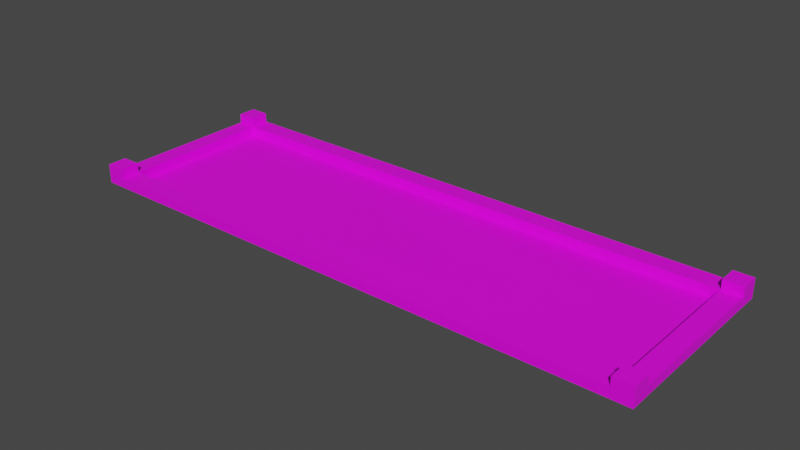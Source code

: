 # Source: level-1.blend  (saved by Blender 2.80.75; exported with 4.5.12 LTS)
import bpy
from mathutils import Matrix  # noqa: F401  (used for matrix-valued properties, if any)

bpy.ops.wm.read_factory_settings(use_empty=True)
scene = bpy.context.scene
scene.name = 'Scene'

# ---- collections
col_collection = bpy.data.collections.new('Collection'); scene.collection.children.link(col_collection)

# ---- images (referenced by path relative to the original .blend; pixels are not part of the script)
import os
ASSET_DIR = os.environ.get("B2B_ASSET_DIR", "")  # directory of the original .blend (textures are referenced by path, not embedded)
HERE = os.path.dirname(os.path.abspath(__file__))  # packed textures are extracted next to this script under _unpacked/

def load_image(name, relpath, width, height, colorspace="sRGB"):
    """Load a texture the original file referenced (path relative to the .blend, or extracted next to this script)."""
    p = next((c for c in (os.path.join(HERE, relpath), os.path.join(ASSET_DIR, relpath)) if relpath and os.path.exists(c)), "")
    if p:
        img = bpy.data.images.load(p, check_existing=True)
        img.name = name
    else:  # same state as the original file: an image datablock whose file is absent (Cycles renders it pink)
        img = bpy.data.images.new(name, width, height)
        img.source = "FILE"
        img.filepath = "//" + (relpath or name)
    img.colorspace_settings.name = colorspace
    return img
img_ground_png_003 = load_image('ground.png.003', 'ground.png', 1024, 1024, 'sRGB')
img_wood_jpg_007 = load_image('wood.jpg.007', 'wood.jpg', 1024, 1024, 'sRGB')

# ---- materials (node trees are filled in below, after node groups)
mat_ground = bpy.data.materials.new('ground')
mat_ground.use_transparent_shadow = False
mat_wall_side = bpy.data.materials.new('wall-side')
mat_wall_side.use_transparent_shadow = False
mat_wall_top = bpy.data.materials.new('wall-top')
mat_wall_top.use_transparent_shadow = False

# ---- material node trees
mat_ground.use_nodes = True; mat_ground.node_tree.nodes.clear()
_N = mat_ground.node_tree.nodes; _L = mat_ground.node_tree.links
n0 = _N.new('ShaderNodeOutputMaterial'); n0.name = 'Material Output'; n0.location = (300, 300)
n1 = _N.new('ShaderNodeBsdfPrincipled'); n1.name = 'Principled BSDF'; n1.location = (10, 300)
n1.distribution = 'GGX'
n1.subsurface_method = 'BURLEY'
n1.inputs[3].default_value = 1.45
n1.inputs[27].default_value = (0.0, 0.0, 0.0, 1.0)
n1.inputs[28].default_value = 1.0
n2 = _N.new('ShaderNodeTexImage'); n2.name = 'Image Texture'; n2.location = (-190, 280)
n2.image = img_ground_png_003
_L.new(n1.outputs[0], n0.inputs[0])
_L.new(n2.outputs[0], n1.inputs[0])
n0.is_active_output = True
mat_wall_side.use_nodes = True; mat_wall_side.node_tree.nodes.clear()
_N = mat_wall_side.node_tree.nodes; _L = mat_wall_side.node_tree.links
n0 = _N.new('ShaderNodeOutputMaterial'); n0.name = 'Material Output'; n0.location = (300, 300)
n1 = _N.new('ShaderNodeBsdfPrincipled'); n1.name = 'Principled BSDF'; n1.location = (10, 300)
n1.distribution = 'GGX'
n1.subsurface_method = 'BURLEY'
n1.inputs[3].default_value = 1.45
n1.inputs[27].default_value = (0.0, 0.0, 0.0, 1.0)
n1.inputs[28].default_value = 1.0
n2 = _N.new('ShaderNodeTexImage'); n2.name = 'Image Texture'; n2.location = (-280, 280)
n2.image = img_wood_jpg_007
_L.new(n1.outputs[0], n0.inputs[0])
_L.new(n2.outputs[0], n1.inputs[0])
n0.is_active_output = True
mat_wall_top.use_nodes = True; mat_wall_top.node_tree.nodes.clear()
_N = mat_wall_top.node_tree.nodes; _L = mat_wall_top.node_tree.links
n0 = _N.new('ShaderNodeOutputMaterial'); n0.name = 'Material Output'; n0.location = (300, 300)
n1 = _N.new('ShaderNodeBsdfPrincipled'); n1.name = 'Principled BSDF'; n1.location = (10, 300)
n1.distribution = 'GGX'
n1.subsurface_method = 'BURLEY'
n1.inputs[3].default_value = 1.45
n1.inputs[27].default_value = (0.0, 0.0, 0.0, 1.0)
n1.inputs[28].default_value = 1.0
n2 = _N.new('ShaderNodeTexImage'); n2.name = 'Image Texture'; n2.location = (-280, 280)
n2.image = img_wood_jpg_007
_L.new(n1.outputs[0], n0.inputs[0])
_L.new(n2.outputs[0], n1.inputs[0])
n0.is_active_output = True

# ---- world
world_world = bpy.data.worlds.new('World'); scene.world = world_world
world_world.use_nodes = True; world_world.node_tree.nodes.clear()
_N = world_world.node_tree.nodes; _L = world_world.node_tree.links
n0 = _N.new('ShaderNodeOutputWorld'); n0.name = 'World Output'; n0.location = (300, 300)
n1 = _N.new('ShaderNodeBackground'); n1.name = 'Background'; n1.location = (10, 300)
n1.inputs[0].default_value = (0.05088, 0.05088, 0.05088, 1.0)
_L.new(n1.outputs[0], n0.inputs[0])
n0.is_active_output = True
world_world.color = (0.05088, 0.05088, 0.05088)
world_world.use_sun_shadow = False
world_world.sun_shadow_jitter_overblur = 0.0

# ---- meshes
me_ground_000 = bpy.data.meshes.new('ground.000')
me_ground_000.from_pydata([(2.0, 0.0, 0.0), (0.0, 0.0, 0.0), (2.0, 2.0, 0.0), (0.0, 2.0, 0.0)], [], [(0, 2, 3, 1)])
_uv = me_ground_000.uv_layers.new(name='UVMap')
_uv.uv.foreach_set('vector', [7.0, 2.0, 7.0, 9.998e-05, 9.998e-05, 0.0001001, 0.0001, 2.0])
me_ground_000.materials.append(mat_ground)
me_ground_000.use_remesh_preserve_volume = False
me_ground_000.use_remesh_preserve_attributes = False
me_ground_000.use_mirror_vertex_groups = False
me_ground_000.update()
me_wall_003 = bpy.data.meshes.new('wall.003')
me_wall_003.from_pydata([(1.305, 3.281, 0.0), (1.305, 3.281, 0.25), (1.305, 2.781, 0.0), (1.305, 2.781, 0.25), (0.3048, 3.281, 0.0), (0.3048, 3.281, 0.25), (0.3048, 2.781, 0.0), (0.3048, 2.781, 0.25)], [], [(2, 3, 7, 6), (4, 5, 1, 0), (7, 3, 1, 5)])
me_wall_003.polygons.foreach_set('material_index', [0, 0, 1])
_uv = me_wall_003.uv_layers.new(name='UVMap')
_uv.uv.foreach_set('vector', [0.5001, 9.998e-05, 0.2501, 9.999e-05, 0.25, 3.5, 0.5001, 3.5, 0.4999, 3.5, 0.7499, 3.5, 0.7499, 0.0001001, 0.4999, 0.0001001, 0.25, 3.5, 0.2501, 9.999e-05, 0.7499, 0.0001001, 0.7499, 3.5])
me_wall_003.materials.append(mat_wall_side)
me_wall_003.materials.append(mat_wall_top)
me_wall_003.use_remesh_preserve_volume = False
me_wall_003.use_remesh_preserve_attributes = False
me_wall_003.use_mirror_vertex_groups = False
me_wall_003.update()
me_wall_001 = bpy.data.meshes.new('wall.001')
me_wall_001.from_pydata([(0.0, 0.1524, 0.0), (0.0, 0.1524, 0.25), (-3.973e-09, 0.6524, 0.0), (-3.973e-09, 0.6524, 0.25), (1.0, 0.1524, 0.0), (1.0, 0.1524, 0.25), (1.0, 0.6524, 0.0), (1.0, 0.6524, 0.25)], [], [(2, 3, 7, 6), (4, 5, 1, 0), (7, 3, 1, 5)])
me_wall_001.polygons.foreach_set('material_index', [0, 0, 1])
_uv = me_wall_001.uv_layers.new(name='UVMap')
_uv.uv.foreach_set('vector', [0.5001, 9.998e-05, 0.2501, 9.999e-05, 0.25, 1.0, 0.5001, 1.0, 0.4999, 1.0, 0.7499, 1.0, 0.7499, 0.0001001, 0.4999, 0.0001001, 0.25, 1.0, 0.2501, 9.999e-05, 0.7499, 0.0001001, 0.7499, 1.0])
me_wall_001.materials.append(mat_wall_side)
me_wall_001.materials.append(mat_wall_top)
me_wall_001.use_remesh_preserve_volume = False
me_wall_001.use_remesh_preserve_attributes = False
me_wall_001.use_mirror_vertex_groups = False
me_wall_001.update()
me_wall_corner_003 = bpy.data.meshes.new('wall-corner.003')
me_wall_corner_003.from_pydata([(0.0, 3.781, 0.0), (0.0, 3.781, 0.5), (0.0, 3.281, 0.0), (0.0, 3.281, 0.5), (-0.5, 3.781, 0.0), (-0.5, 3.781, 0.5), (-0.5, 3.281, 0.0), (-0.5, 3.281, 0.5)], [], [(0, 1, 3, 2), (2, 3, 7, 6), (6, 7, 5, 4), (4, 5, 1, 0), (7, 3, 1, 5)])
me_wall_corner_003.polygons.foreach_set('material_index', [0, 0, 0, 0, 1])
_uv = me_wall_corner_003.uv_layers.new(name='UVMap')
_uv.uv.foreach_set('vector', [1.992, -0.02344, 1.992, 0.4766, 1.492, 0.4766, 1.492, -0.02344, 1.492, -0.02344, 1.492, 0.4766, 0.9922, 0.4766, 0.9922, -0.02344, 0.9922, -0.02344, 0.9922, 0.4766, 0.4922, 0.4766, 0.4922, -0.02344, 0.4922, -0.02344, 0.4922, 0.4766, -0.007813, 0.4766, -0.007813, -0.02344, 0.9922, 0.4766, 0.9922, 0.9766, 0.4922, 0.9766, 0.4922, 0.4766])
me_wall_corner_003.materials.append(mat_wall_side)
me_wall_corner_003.materials.append(mat_wall_top)
me_wall_corner_003.use_remesh_preserve_volume = False
me_wall_corner_003.use_remesh_preserve_attributes = False
me_wall_corner_003.use_mirror_vertex_groups = False
me_wall_corner_003.update()
me_wall_004 = bpy.data.meshes.new('wall.004')
me_wall_004.from_pydata([(0.0, 0.1524, 0.0), (0.0, 0.1524, 0.25), (-1.49e-08, -0.3476, 0.0), (-1.49e-08, -0.3476, 0.25), (1.0, 0.1524, 0.0), (1.0, 0.1524, 0.25), (1.0, -0.3476, 0.0), (1.0, -0.3476, 0.25)], [], [(2, 6, 7, 3), (4, 0, 1, 5), (7, 5, 1, 3)])
me_wall_004.polygons.foreach_set('material_index', [0, 0, 1])
_uv = me_wall_004.uv_layers.new(name='UVMap')
_uv.uv.foreach_set('vector', [0.5001, 9.998e-05, 0.5001, 1.0, 0.25, 1.0, 0.2501, 9.999e-05, 0.4999, 1.0, 0.4999, 0.0001001, 0.7499, 0.0001001, 0.7499, 1.0, 0.25, 1.0, 0.7499, 1.0, 0.7499, 0.0001001, 0.2501, 9.999e-05])
me_wall_004.materials.append(mat_wall_side)
me_wall_004.materials.append(mat_wall_top)
me_wall_004.use_remesh_preserve_volume = False
me_wall_004.use_remesh_preserve_attributes = False
me_wall_004.use_mirror_vertex_groups = False
me_wall_004.update()
me_wall_005 = bpy.data.meshes.new('wall.005')
me_wall_005.from_pydata([(1.305, 2.281, 0.0), (1.305, 2.281, 0.25), (1.305, 2.781, 0.0), (1.305, 2.781, 0.25), (0.3048, 2.281, 0.0), (0.3048, 2.281, 0.25), (0.3048, 2.781, 0.0), (0.3048, 2.781, 0.25)], [], [(2, 6, 7, 3), (4, 0, 1, 5), (7, 5, 1, 3)])
me_wall_005.polygons.foreach_set('material_index', [0, 0, 1])
_uv = me_wall_005.uv_layers.new(name='UVMap')
_uv.uv.foreach_set('vector', [0.5001, 9.998e-05, 0.5001, 3.5, 0.25, 3.5, 0.2501, 9.999e-05, 0.4999, 3.5, 0.4999, 0.0001001, 0.7499, 0.0001001, 0.7499, 3.5, 0.25, 3.5, 0.7499, 3.5, 0.7499, 0.0001001, 0.2501, 9.999e-05])
me_wall_005.materials.append(mat_wall_side)
me_wall_005.materials.append(mat_wall_top)
me_wall_005.use_remesh_preserve_volume = False
me_wall_005.use_remesh_preserve_attributes = False
me_wall_005.use_mirror_vertex_groups = False
me_wall_005.update()
me_wall_corner_004 = bpy.data.meshes.new('wall-corner.004')
me_wall_corner_004.from_pydata([(0.0, 2.781, 0.0), (0.0, 2.781, 0.5), (0.0, 3.281, 0.0), (0.0, 3.281, 0.5), (-0.5, 2.781, 0.0), (-0.5, 2.781, 0.5), (-0.5, 3.281, 0.0), (-0.5, 3.281, 0.5)], [], [(0, 2, 3, 1), (2, 6, 7, 3), (6, 4, 5, 7), (4, 0, 1, 5), (7, 5, 1, 3)])
me_wall_corner_004.polygons.foreach_set('material_index', [0, 0, 0, 0, 1])
_uv = me_wall_corner_004.uv_layers.new(name='UVMap')
_uv.uv.foreach_set('vector', [1.992, -0.02344, 1.492, -0.02344, 1.492, 0.4766, 1.992, 0.4766, 1.492, -0.02344, 0.9922, -0.02344, 0.9922, 0.4766, 1.492, 0.4766, 0.9922, -0.02344, 0.4922, -0.02344, 0.4922, 0.4766, 0.9922, 0.4766, 0.4922, -0.02344, -0.007813, -0.02344, -0.007813, 0.4766, 0.4922, 0.4766, 0.9922, 0.4766, 0.4922, 0.4766, 0.4922, 0.9766, 0.9922, 0.9766])
me_wall_corner_004.materials.append(mat_wall_side)
me_wall_corner_004.materials.append(mat_wall_top)
me_wall_corner_004.use_remesh_preserve_volume = False
me_wall_corner_004.use_remesh_preserve_attributes = False
me_wall_corner_004.use_mirror_vertex_groups = False
me_wall_corner_004.update()
me_wall_corner_007 = bpy.data.meshes.new('wall-corner.007')
me_wall_corner_007.from_pydata([(-1.0, 2.781, 0.0), (-1.0, 2.781, 0.5), (-1.0, 3.281, 0.0), (-1.0, 3.281, 0.5), (-0.5, 2.781, 0.0), (-0.5, 2.781, 0.5), (-0.5, 3.281, 0.0), (-0.5, 3.281, 0.5)], [], [(0, 1, 3, 2), (2, 3, 7, 6), (6, 7, 5, 4), (4, 5, 1, 0), (7, 3, 1, 5)])
me_wall_corner_007.polygons.foreach_set('material_index', [0, 0, 0, 0, 1])
_uv = me_wall_corner_007.uv_layers.new(name='UVMap')
_uv.uv.foreach_set('vector', [1.992, -0.02344, 1.992, 0.4766, 1.492, 0.4766, 1.492, -0.02344, 1.492, -0.02344, 1.492, 0.4766, 0.9922, 0.4766, 0.9922, -0.02344, 0.9922, -0.02344, 0.9922, 0.4766, 0.4922, 0.4766, 0.4922, -0.02344, 0.4922, -0.02344, 0.4922, 0.4766, -0.007813, 0.4766, -0.007813, -0.02344, 0.9922, 0.4766, 0.9922, 0.9766, 0.4922, 0.9766, 0.4922, 0.4766])
me_wall_corner_007.materials.append(mat_wall_side)
me_wall_corner_007.materials.append(mat_wall_top)
me_wall_corner_007.use_remesh_preserve_volume = False
me_wall_corner_007.use_remesh_preserve_attributes = False
me_wall_corner_007.use_mirror_vertex_groups = False
me_wall_corner_007.update()
me_wall_corner_008 = bpy.data.meshes.new('wall-corner.008')
me_wall_corner_008.from_pydata([(-1.0, 3.781, 0.0), (-1.0, 3.781, 0.5), (-1.0, 3.281, 0.0), (-1.0, 3.281, 0.5), (-0.5, 3.781, 0.0), (-0.5, 3.781, 0.5), (-0.5, 3.281, 0.0), (-0.5, 3.281, 0.5)], [], [(0, 2, 3, 1), (2, 6, 7, 3), (6, 4, 5, 7), (4, 0, 1, 5), (7, 5, 1, 3)])
me_wall_corner_008.polygons.foreach_set('material_index', [0, 0, 0, 0, 1])
_uv = me_wall_corner_008.uv_layers.new(name='UVMap')
_uv.uv.foreach_set('vector', [1.992, -0.02344, 1.492, -0.02344, 1.492, 0.4766, 1.992, 0.4766, 1.492, -0.02344, 0.9922, -0.02344, 0.9922, 0.4766, 1.492, 0.4766, 0.9922, -0.02344, 0.4922, -0.02344, 0.4922, 0.4766, 0.9922, 0.4766, 0.4922, -0.02344, -0.007813, -0.02344, -0.007813, 0.4766, 0.4922, 0.4766, 0.9922, 0.4766, 0.4922, 0.4766, 0.4922, 0.9766, 0.9922, 0.9766])
me_wall_corner_008.materials.append(mat_wall_side)
me_wall_corner_008.materials.append(mat_wall_top)
me_wall_corner_008.use_remesh_preserve_volume = False
me_wall_corner_008.use_remesh_preserve_attributes = False
me_wall_corner_008.use_mirror_vertex_groups = False
me_wall_corner_008.update()

# ---- objects
ob_ground_000 = bpy.data.objects.new('ground.000', me_ground_000)
ob_wall_003 = bpy.data.objects.new('wall.003', me_wall_003)
ob_wall_001 = bpy.data.objects.new('wall.001', me_wall_001)
ob_wall_corner_003 = bpy.data.objects.new('wall-corner.003', me_wall_corner_003)
ob_wall_000 = bpy.data.objects.new('wall.000', me_wall_004)
ob_wall_002 = bpy.data.objects.new('wall.002', me_wall_005)
ob_wall_corner_000 = bpy.data.objects.new('wall-corner.000', me_wall_corner_004)
ob_wall_corner_001 = bpy.data.objects.new('wall-corner.001', me_wall_corner_007)
ob_wall_corner_002 = bpy.data.objects.new('wall-corner.002', me_wall_corner_008)

# ---- transforms, parenting, visibility, modifiers, constraints
ob_ground_000.location = (0.0, 0.0, 0.0)
ob_ground_000.scale = (7.0, 2.0, 1.0)
ob_ground_000.lineart.crease_threshold = 0.0
ob_wall_003.location = (-4.267, 1.219, 0.0)
ob_wall_003.scale = (14.0, 1.0, 1.0)
ob_wall_003.lineart.crease_threshold = 0.0
ob_wall_001.location = (0.1524, 0.0, 0.0)
ob_wall_001.rotation_euler = (0.0, -0.0, 1.571)
ob_wall_001.scale = (4.0, 1.0, 1.0)
ob_wall_001.lineart.crease_threshold = 0.0
ob_wall_corner_003.location = (0.0, -3.781, 0.0)
ob_wall_corner_003.lineart.crease_threshold = 0.0
ob_wall_000.location = (14.15, 0.0, 0.0)
ob_wall_000.rotation_euler = (0.0, -0.0, 1.571)
ob_wall_000.scale = (4.0, 1.0, 1.0)
ob_wall_000.lineart.crease_threshold = 0.0
ob_wall_002.location = (-4.267, -2.781, 0.0)
ob_wall_002.scale = (14.0, 1.0, 1.0)
ob_wall_002.lineart.crease_threshold = 0.0
ob_wall_corner_000.location = (0.0, 1.219, 0.0)
ob_wall_corner_000.lineart.crease_threshold = 0.0
ob_wall_corner_001.location = (15.0, 1.219, 0.0)
ob_wall_corner_001.lineart.crease_threshold = 0.0
ob_wall_corner_002.location = (15.0, -3.781, 0.0)
ob_wall_corner_002.lineart.crease_threshold = 0.0

# ---- collection membership
col_collection.objects.link(ob_ground_000)
col_collection.objects.link(ob_wall_003)
col_collection.objects.link(ob_wall_001)
col_collection.objects.link(ob_wall_corner_003)
col_collection.objects.link(ob_wall_000)
col_collection.objects.link(ob_wall_002)
col_collection.objects.link(ob_wall_corner_000)
col_collection.objects.link(ob_wall_corner_001)
col_collection.objects.link(ob_wall_corner_002)

# ---- scene / render settings (as saved in the file)
scene.frame_start = 1; scene.frame_end = 250; scene.frame_set(74)
scene.render.engine = 'BLENDER_EEVEE_NEXT'
scene.cycles.use_denoising = False
scene.cycles.samples = 128
scene.cycles.sampling_pattern = 'TABULATED_SOBOL'
scene.cycles.use_adaptive_sampling = False
scene.cycles.use_light_tree = False
scene.view_settings.view_transform = 'Filmic'
bpy.context.view_layer.update()

# ---- added for rendering (the .blend has no active camera and no usable light): camera, sun
cam_auto = bpy.data.cameras.new('AutoCamera')
cam_auto.lens = 50.0
cam_auto.sensor_width = 36.0
cam_auto.clip_end = 1000.0
ob_auto_camera = bpy.data.objects.new('AutoCamera', cam_auto)
scene.collection.objects.link(ob_auto_camera)
ob_auto_camera.location = (21.6364, -15.5637, 11.9591)
ob_auto_camera.rotation_euler = (1.09748, -7.21219e-08, 0.694738)
scene.camera = ob_auto_camera
light_auto_sun = bpy.data.lights.new('AutoSun', 'SUN')
light_auto_sun.energy = 3.0
light_auto_sun.angle = 0.0523599
ob_auto_sun = bpy.data.objects.new('AutoSun', light_auto_sun)
scene.collection.objects.link(ob_auto_sun)
ob_auto_sun.rotation_euler = (0.872665, 0.174533, 0.523599)
bpy.context.view_layer.update()
